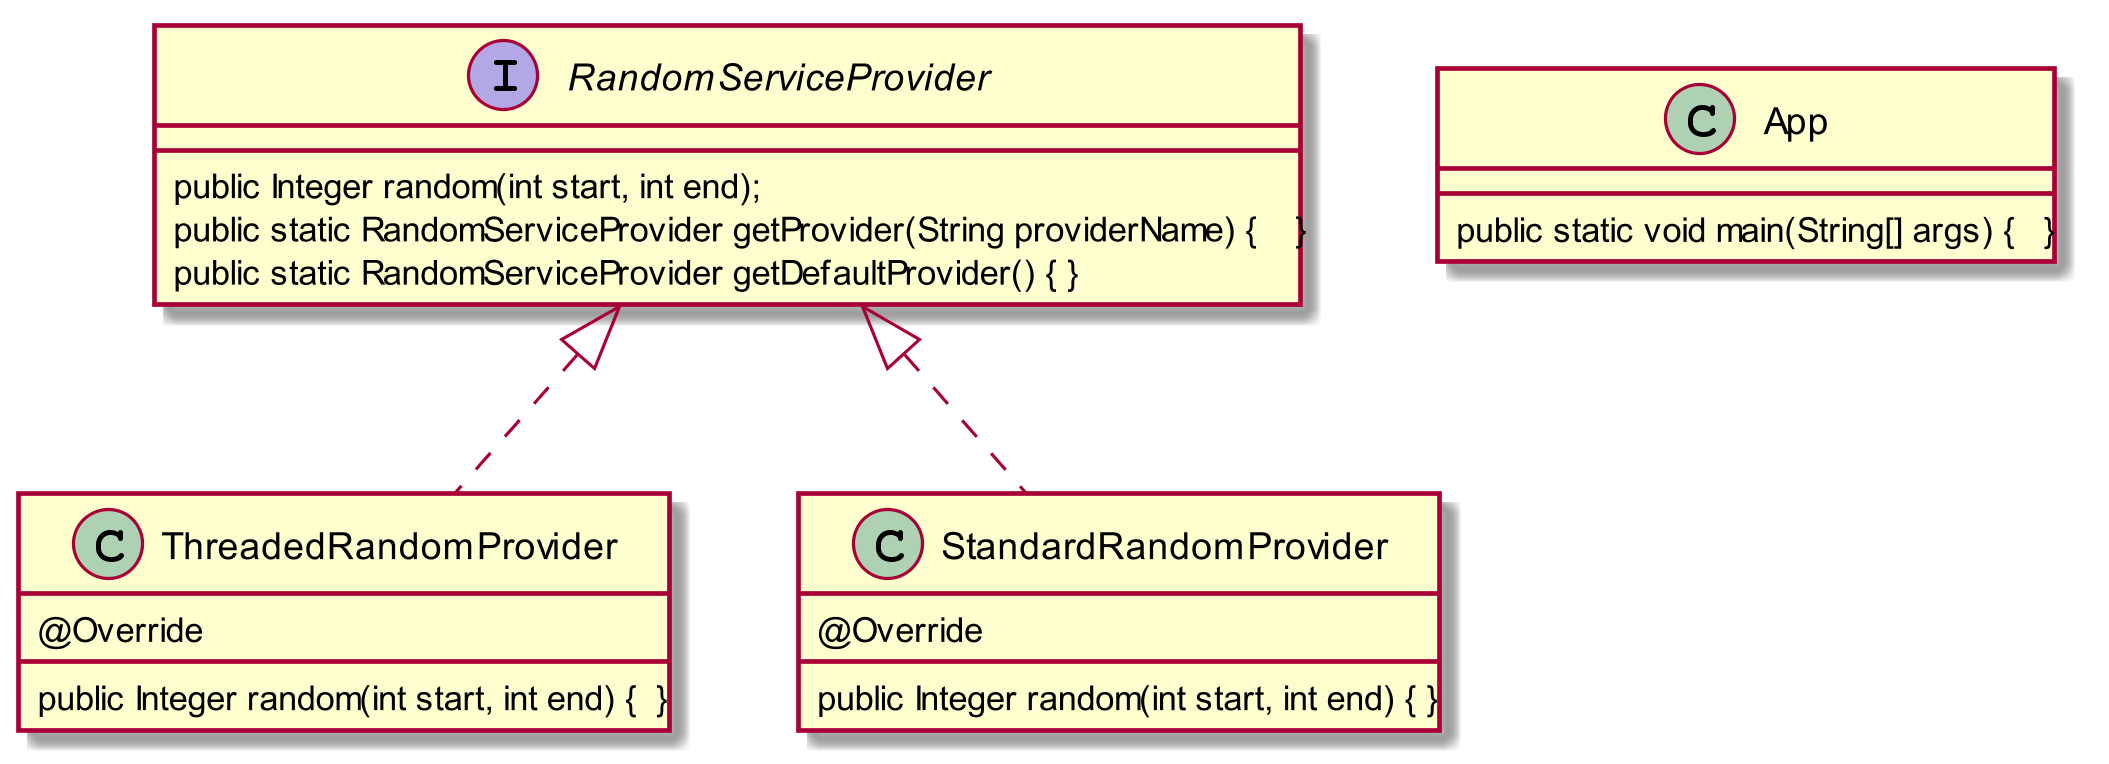

The diagram above was rendered by PlantUML. Its source (embedded in the PNG):
@startuml

skinparam dpi 300
interface RandomServiceProvider {
public Integer random(int start, int end);
public static RandomServiceProvider getProvider(String providerName) {    }
public static RandomServiceProvider getDefaultProvider() { }
}

class ThreadedRandomProvider implements RandomServiceProvider {
@Override
public Integer random(int start, int end) {  }
}

class StandardRandomProvider implements RandomServiceProvider {
    @Override
    public Integer random(int start, int end) { }
}

class App {
    public static void main(String[] args) {   }
}
@enduml